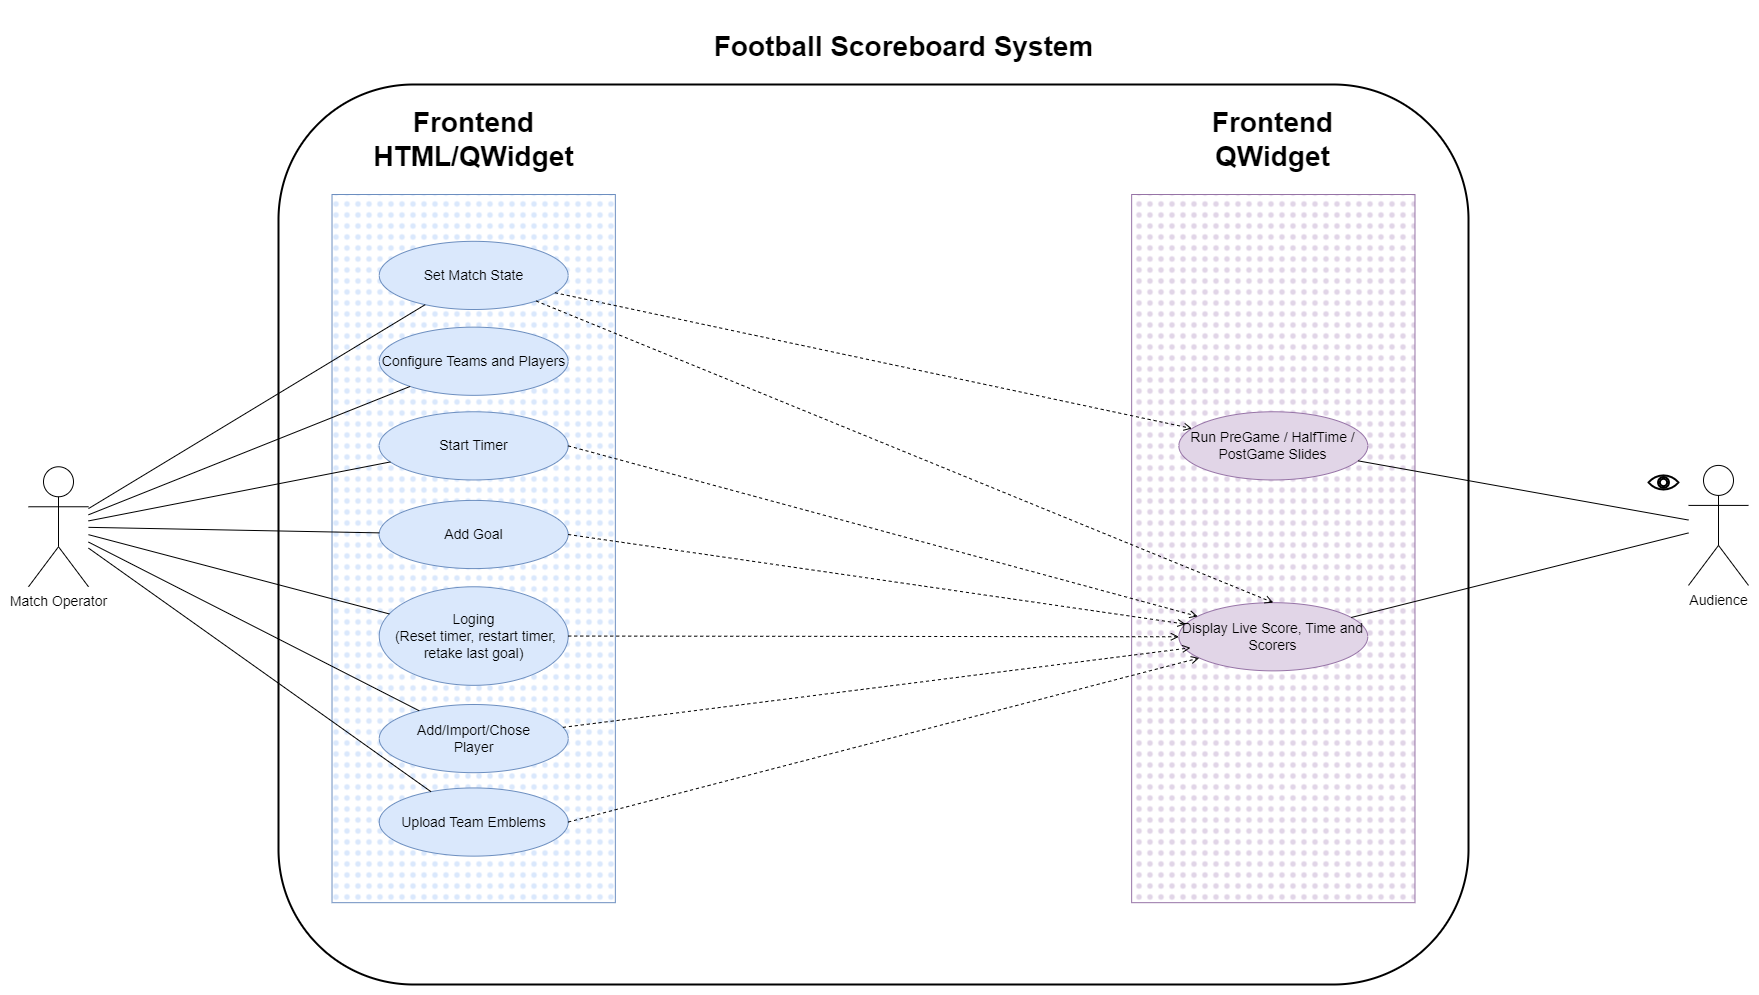

The diagram above was exported from draw.io. Its source (the exported page's mxGraphModel, read from the mxfile embedded in the PNG):
<mxGraphModel dx="3217" dy="2279" grid="1" gridSize="10" guides="1" tooltips="1" connect="1" arrows="1" fold="1" page="1" pageScale="1" pageWidth="1600" pageHeight="1000" math="0" shadow="0">
  <root>
    <mxCell id="0" />
    <mxCell id="1" parent="0" />
    <mxCell id="systemBoundary" value="&lt;h1&gt;&lt;font&gt;Football Scoreboard System&lt;/font&gt;&lt;/h1&gt;" style="rounded=1;whiteSpace=wrap;html=1;strokeWidth=2;align=center;verticalAlign=bottom;spacingTop=23.622;spacingLeft=61.0235;labelPosition=center;verticalLabelPosition=top;fontSize=14;" parent="1" vertex="1">
      <mxGeometry x="890" y="-110" width="1190" height="900" as="geometry" />
    </mxCell>
    <mxCell id="jt4kG04jPF5u_2DgYMaN-49" value="&lt;h1&gt;Frontend&lt;br&gt;HTML/QWidget&lt;/h1&gt;" style="rounded=0;whiteSpace=wrap;html=1;fillColor=#dae8fc;fillStyle=dots;strokeColor=#6c8ebf;labelPosition=center;verticalLabelPosition=top;align=center;verticalAlign=bottom;fontSize=14;" parent="systemBoundary" vertex="1">
      <mxGeometry x="53.52" y="110" width="283.33" height="708.18" as="geometry" />
    </mxCell>
    <mxCell id="jt4kG04jPF5u_2DgYMaN-53" value="&lt;h1&gt;Frontend&lt;br&gt;QWidget&lt;/h1&gt;" style="rounded=0;whiteSpace=wrap;html=1;fillColor=#e1d5e7;fillStyle=dots;strokeColor=#9673a6;labelPosition=center;verticalLabelPosition=top;align=center;verticalAlign=bottom;fontSize=14;" parent="systemBoundary" vertex="1">
      <mxGeometry x="853.15" y="110" width="283.33" height="708.18" as="geometry" />
    </mxCell>
    <mxCell id="ucConfigureTeams" value="Configure Teams and Players" style="ellipse;whiteSpace=wrap;html=1;strokeColor=#6c8ebf;align=center;verticalAlign=middle;fontFamily=Helvetica;fontSize=14;fillColor=#dae8fc;rotation=0;" parent="systemBoundary" vertex="1">
      <mxGeometry x="100.74328347578347" y="242.64976076555024" width="188.8888888888889" height="68.18181818181819" as="geometry" />
    </mxCell>
    <mxCell id="ucSetState" value="Set Match State" style="ellipse;whiteSpace=wrap;html=1;rotation=0;fillColor=#dae8fc;strokeColor=#6c8ebf;fontSize=14;" parent="systemBoundary" vertex="1">
      <mxGeometry x="100.74328347578347" y="156.81710526315788" width="188.8888888888889" height="68.18181818181819" as="geometry" />
    </mxCell>
    <mxCell id="ucTimer" value="Start Timer" style="ellipse;whiteSpace=wrap;html=1;strokeColor=#6c8ebf;align=center;verticalAlign=middle;fontFamily=Helvetica;fontSize=14;fontColor=default;fillColor=#dae8fc;movable=1;resizable=1;rotatable=1;deletable=1;editable=1;locked=0;connectable=1;resizeWidth=0;" parent="systemBoundary" vertex="1">
      <mxGeometry x="100.6524579124579" y="327.270195774375" width="188.976" height="68.18168181818181" as="geometry" />
    </mxCell>
    <mxCell id="ucAddGoal" value="Add Goal" style="ellipse;whiteSpace=wrap;html=1;strokeColor=#6c8ebf;align=center;verticalAlign=middle;fontFamily=Helvetica;fontSize=14;fontColor=default;fillColor=#dae8fc;movable=1;resizable=1;rotatable=1;deletable=1;editable=1;locked=0;connectable=1;resizeWidth=0;" parent="systemBoundary" vertex="1">
      <mxGeometry x="100.6524579124579" y="415.9104409769336" width="188.976" height="68.18168181818181" as="geometry" />
    </mxCell>
    <mxCell id="ucUndoGoal" value="Loging&lt;br&gt;&amp;nbsp;(Reset timer, restart timer, retake last goal)" style="ellipse;whiteSpace=wrap;html=1;strokeColor=#6c8ebf;align=center;verticalAlign=middle;fontFamily=Helvetica;fontSize=14;fontColor=default;fillColor=#dae8fc;movable=1;resizable=1;rotatable=1;deletable=1;editable=1;locked=0;connectable=1;resizeWidth=0;" parent="systemBoundary" vertex="1">
      <mxGeometry x="100.7424579124579" y="502.26588970730757" width="188.976" height="98.56075862068965" as="geometry" />
    </mxCell>
    <mxCell id="ucUpdateEmblem" value="Upload Team Emblems" style="ellipse;whiteSpace=wrap;html=1;strokeColor=#6c8ebf;align=center;verticalAlign=middle;fontFamily=Helvetica;fontSize=14;fontColor=default;fillColor=#dae8fc;movable=1;resizable=1;rotatable=1;deletable=1;editable=1;locked=0;connectable=1;resizeWidth=0;" parent="systemBoundary" vertex="1">
      <mxGeometry x="100.7424579124579" y="703.4465749510399" width="188.976" height="68.18168181818181" as="geometry" />
    </mxCell>
    <mxCell id="ucDisplayLive" value="Display Live Score, Time and Scorers" style="ellipse;whiteSpace=wrap;html=1;fillColor=#e1d5e7;strokeColor=#9673a6;fontSize=14;" parent="systemBoundary" vertex="1">
      <mxGeometry x="900.3703703703704" y="518.1818181818181" width="188.88851111111111" height="68.18168181818181" as="geometry" />
    </mxCell>
    <mxCell id="ucShowSlides" value="Run PreGame / HalfTime / PostGame Slides" style="ellipse;whiteSpace=wrap;html=1;fillColor=#e1d5e7;strokeColor=#9673a6;fontSize=14;" parent="systemBoundary" vertex="1">
      <mxGeometry x="900.3692255892255" y="327.2717532467533" width="188.88851111111111" height="68.18168181818181" as="geometry" />
    </mxCell>
    <mxCell id="jt4kG04jPF5u_2DgYMaN-32" value="" style="dashed=1;endArrow=open;html=1;exitX=1;exitY=0.5;exitDx=0;exitDy=0;entryX=0.108;entryY=0.811;entryDx=0;entryDy=0;entryPerimeter=0;fontSize=14;" parent="systemBoundary" source="ucUpdateEmblem" target="ucDisplayLive" edge="1">
      <mxGeometry relative="1" as="geometry">
        <mxPoint x="358.8888888888889" y="687.2727272727274" as="sourcePoint" />
        <mxPoint x="672.4444444444445" y="518.1818181818181" as="targetPoint" />
      </mxGeometry>
    </mxCell>
    <mxCell id="jt4kG04jPF5u_2DgYMaN-41" value="" style="dashed=1;endArrow=open;html=1;exitX=1;exitY=0.5;exitDx=0;exitDy=0;fontSize=14;" parent="systemBoundary" source="ucTimer" target="ucDisplayLive" edge="1">
      <mxGeometry relative="1" as="geometry">
        <mxPoint x="289.6296296296296" y="511.3636363636364" as="sourcePoint" />
        <mxPoint x="914.2222222222222" y="555.6818181818181" as="targetPoint" />
      </mxGeometry>
    </mxCell>
    <mxCell id="ucImportCsv" value="Add/Import/Chose&lt;br&gt;Player" style="ellipse;whiteSpace=wrap;html=1;strokeColor=#6c8ebf;align=center;verticalAlign=middle;fontFamily=Helvetica;fontSize=14;fontColor=default;fillColor=#dae8fc;movable=1;resizable=1;rotatable=1;deletable=1;editable=1;locked=0;connectable=1;resizeWidth=0;" parent="systemBoundary" vertex="1">
      <mxGeometry x="100.7424579124579" y="620.003396006978" width="188.976" height="68.18168181818181" as="geometry" />
    </mxCell>
    <mxCell id="3chzKnST-aiWu0N4KHO1-5" style="rounded=0;orthogonalLoop=1;jettySize=auto;html=1;entryX=0.061;entryY=0.662;entryDx=0;entryDy=0;entryPerimeter=0;dashed=1;endArrow=open;endFill=0;" edge="1" parent="systemBoundary" source="ucImportCsv" target="ucDisplayLive">
      <mxGeometry relative="1" as="geometry" />
    </mxCell>
    <mxCell id="actorOperator" value="Match Operator" style="shape=umlActor;verticalLabelPosition=bottom;verticalAlign=top;html=1;outlineConnect=0;fontSize=14;" parent="1" vertex="1">
      <mxGeometry x="640" y="272.27" width="60" height="120" as="geometry" />
    </mxCell>
    <mxCell id="actorAudience" value="Audience" style="shape=umlActor;verticalLabelPosition=bottom;verticalAlign=top;html=1;outlineConnect=0;fontSize=14;" parent="1" vertex="1">
      <mxGeometry x="2300" y="270.90999999999997" width="60" height="120" as="geometry" />
    </mxCell>
    <mxCell id="e1" style="endArrow=none;html=1;fontSize=14;" parent="1" source="actorOperator" target="ucConfigureTeams" edge="1">
      <mxGeometry relative="1" as="geometry" />
    </mxCell>
    <mxCell id="e2" style="endArrow=none;html=1;fontSize=14;" parent="1" source="actorOperator" target="ucImportCsv" edge="1">
      <mxGeometry relative="1" as="geometry" />
    </mxCell>
    <mxCell id="e3" style="endArrow=none;html=1;fontSize=14;" parent="1" source="actorOperator" target="ucSetState" edge="1">
      <mxGeometry relative="1" as="geometry" />
    </mxCell>
    <mxCell id="e4" style="endArrow=none;html=1;fontSize=14;" parent="1" source="actorOperator" target="ucTimer" edge="1">
      <mxGeometry relative="1" as="geometry" />
    </mxCell>
    <mxCell id="e5" style="endArrow=none;html=1;fontSize=14;" parent="1" source="actorOperator" target="ucAddGoal" edge="1">
      <mxGeometry relative="1" as="geometry" />
    </mxCell>
    <mxCell id="e6" style="endArrow=none;html=1;fontSize=14;" parent="1" source="actorOperator" target="ucUndoGoal" edge="1">
      <mxGeometry relative="1" as="geometry" />
    </mxCell>
    <mxCell id="e7" style="endArrow=none;html=1;fontSize=14;" parent="1" source="actorOperator" target="ucUpdateEmblem" edge="1">
      <mxGeometry relative="1" as="geometry" />
    </mxCell>
    <mxCell id="e9" style="endArrow=none;html=1;fontSize=14;" parent="1" source="actorAudience" target="ucDisplayLive" edge="1">
      <mxGeometry relative="1" as="geometry" />
    </mxCell>
    <mxCell id="e10" style="endArrow=none;html=1;fontSize=14;" parent="1" source="actorAudience" target="ucShowSlides" edge="1">
      <mxGeometry relative="1" as="geometry" />
    </mxCell>
    <mxCell id="inc1" value="" style="dashed=1;endArrow=open;html=1;fontSize=14;" parent="1" source="ucSetState" target="ucShowSlides" edge="1">
      <mxGeometry relative="1" as="geometry" />
    </mxCell>
    <mxCell id="inc2" value="" style="dashed=1;endArrow=open;html=1;entryX=0.5;entryY=0;entryDx=0;entryDy=0;fontSize=14;" parent="1" source="ucSetState" target="ucDisplayLive" edge="1">
      <mxGeometry relative="1" as="geometry" />
    </mxCell>
    <mxCell id="inc3" value="" style="dashed=1;endArrow=open;html=1;exitX=1;exitY=0.5;exitDx=0;exitDy=0;fontSize=14;" parent="1" source="ucAddGoal" target="ucDisplayLive" edge="1">
      <mxGeometry relative="1" as="geometry" />
    </mxCell>
    <mxCell id="inc4" value="" style="dashed=1;endArrow=open;html=1;exitX=1;exitY=0.5;exitDx=0;exitDy=0;fontSize=14;" parent="1" source="ucUndoGoal" target="ucDisplayLive" edge="1">
      <mxGeometry relative="1" as="geometry" />
    </mxCell>
    <mxCell id="jt4kG04jPF5u_2DgYMaN-44" value="" style="html=1;verticalLabelPosition=bottom;align=center;labelBackgroundColor=#ffffff;verticalAlign=top;strokeWidth=2;strokeColor=#000000;shadow=0;dashed=0;shape=mxgraph.ios7.icons.eye;fontSize=14;" parent="1" vertex="1">
      <mxGeometry x="2260" y="280.90999999999997" width="30" height="14.1" as="geometry" />
    </mxCell>
  </root>
</mxGraphModel>